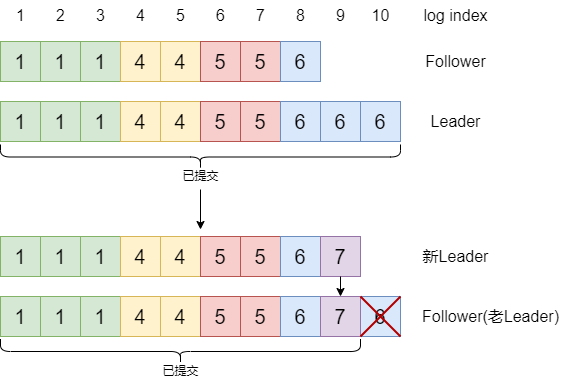

The diagram above was exported from draw.io. Its source (the exported page's mxGraphModel, read from the mxfile embedded in the PNG):
<mxGraphModel dx="942" dy="574" grid="1" gridSize="10" guides="1" tooltips="1" connect="1" arrows="1" fold="1" page="1" pageScale="1" pageWidth="827" pageHeight="1169" math="0" shadow="0">
  <root>
    <mxCell id="0" />
    <mxCell id="1" parent="0" />
    <mxCell id="Ya-jMYVecF2hqFPRRFZ7-1" value="&lt;font style=&quot;font-size: 20px;&quot;&gt;1&lt;/font&gt;" style="rounded=0;whiteSpace=wrap;html=1;fillColor=#d5e8d4;strokeColor=#82b366;fontSize=20;" parent="1" vertex="1">
      <mxGeometry x="40" y="120" width="40" height="40" as="geometry" />
    </mxCell>
    <mxCell id="Ya-jMYVecF2hqFPRRFZ7-2" value="1" style="rounded=0;whiteSpace=wrap;html=1;fillColor=#d5e8d4;strokeColor=#82b366;fontSize=20;" parent="1" vertex="1">
      <mxGeometry x="80" y="120" width="40" height="40" as="geometry" />
    </mxCell>
    <mxCell id="Ya-jMYVecF2hqFPRRFZ7-3" value="1" style="rounded=0;whiteSpace=wrap;html=1;fillColor=#d5e8d4;strokeColor=#82b366;fontSize=20;" parent="1" vertex="1">
      <mxGeometry x="120" y="120" width="40" height="40" as="geometry" />
    </mxCell>
    <mxCell id="Ya-jMYVecF2hqFPRRFZ7-4" value="4" style="rounded=0;whiteSpace=wrap;html=1;fillColor=#fff2cc;strokeColor=#d6b656;fontSize=20;" parent="1" vertex="1">
      <mxGeometry x="160" y="120" width="40" height="40" as="geometry" />
    </mxCell>
    <mxCell id="Ya-jMYVecF2hqFPRRFZ7-5" value="4" style="rounded=0;whiteSpace=wrap;html=1;fillColor=#fff2cc;strokeColor=#d6b656;fontSize=20;" parent="1" vertex="1">
      <mxGeometry x="200" y="120" width="40" height="40" as="geometry" />
    </mxCell>
    <mxCell id="Ya-jMYVecF2hqFPRRFZ7-6" value="5" style="rounded=0;whiteSpace=wrap;html=1;fillColor=#f8cecc;strokeColor=#b85450;fontSize=20;" parent="1" vertex="1">
      <mxGeometry x="240" y="120" width="40" height="40" as="geometry" />
    </mxCell>
    <mxCell id="Ya-jMYVecF2hqFPRRFZ7-7" value="5" style="rounded=0;whiteSpace=wrap;html=1;fillColor=#f8cecc;strokeColor=#b85450;fontSize=20;" parent="1" vertex="1">
      <mxGeometry x="280" y="120" width="40" height="40" as="geometry" />
    </mxCell>
    <mxCell id="Ya-jMYVecF2hqFPRRFZ7-8" value="6" style="rounded=0;whiteSpace=wrap;html=1;fillColor=#dae8fc;strokeColor=#6c8ebf;fontSize=20;" parent="1" vertex="1">
      <mxGeometry x="320" y="120" width="40" height="40" as="geometry" />
    </mxCell>
    <mxCell id="Ya-jMYVecF2hqFPRRFZ7-11" value="1" style="rounded=0;whiteSpace=wrap;html=1;fillColor=#d5e8d4;strokeColor=#82b366;fontSize=20;" parent="1" vertex="1">
      <mxGeometry x="40" y="180" width="40" height="40" as="geometry" />
    </mxCell>
    <mxCell id="Ya-jMYVecF2hqFPRRFZ7-12" value="1" style="rounded=0;whiteSpace=wrap;html=1;fillColor=#d5e8d4;strokeColor=#82b366;fontSize=20;" parent="1" vertex="1">
      <mxGeometry x="80" y="180" width="40" height="40" as="geometry" />
    </mxCell>
    <mxCell id="Ya-jMYVecF2hqFPRRFZ7-13" value="1" style="rounded=0;whiteSpace=wrap;html=1;fillColor=#d5e8d4;strokeColor=#82b366;fontSize=20;" parent="1" vertex="1">
      <mxGeometry x="120" y="180" width="40" height="40" as="geometry" />
    </mxCell>
    <mxCell id="Ya-jMYVecF2hqFPRRFZ7-14" value="4" style="rounded=0;whiteSpace=wrap;html=1;fillColor=#fff2cc;strokeColor=#d6b656;fontSize=20;" parent="1" vertex="1">
      <mxGeometry x="160" y="180" width="40" height="40" as="geometry" />
    </mxCell>
    <mxCell id="Ya-jMYVecF2hqFPRRFZ7-15" value="1" style="text;html=1;align=center;verticalAlign=middle;resizable=0;points=[];autosize=1;strokeColor=none;fillColor=none;fontSize=16;" parent="1" vertex="1">
      <mxGeometry x="45" y="79" width="30" height="30" as="geometry" />
    </mxCell>
    <mxCell id="Ya-jMYVecF2hqFPRRFZ7-16" value="2" style="text;html=1;align=center;verticalAlign=middle;resizable=0;points=[];autosize=1;strokeColor=none;fillColor=none;fontSize=16;" parent="1" vertex="1">
      <mxGeometry x="85" y="79" width="30" height="30" as="geometry" />
    </mxCell>
    <mxCell id="Ya-jMYVecF2hqFPRRFZ7-17" value="3" style="text;html=1;align=center;verticalAlign=middle;resizable=0;points=[];autosize=1;strokeColor=none;fillColor=none;fontSize=16;" parent="1" vertex="1">
      <mxGeometry x="125" y="79" width="30" height="30" as="geometry" />
    </mxCell>
    <mxCell id="Ya-jMYVecF2hqFPRRFZ7-18" value="4" style="text;html=1;align=center;verticalAlign=middle;resizable=0;points=[];autosize=1;strokeColor=none;fillColor=none;fontSize=16;" parent="1" vertex="1">
      <mxGeometry x="165" y="79" width="30" height="30" as="geometry" />
    </mxCell>
    <mxCell id="Ya-jMYVecF2hqFPRRFZ7-19" value="5" style="text;html=1;align=center;verticalAlign=middle;resizable=0;points=[];autosize=1;strokeColor=none;fillColor=none;fontSize=16;" parent="1" vertex="1">
      <mxGeometry x="205" y="79" width="30" height="30" as="geometry" />
    </mxCell>
    <mxCell id="Ya-jMYVecF2hqFPRRFZ7-20" value="6" style="text;html=1;align=center;verticalAlign=middle;resizable=0;points=[];autosize=1;strokeColor=none;fillColor=none;fontSize=16;" parent="1" vertex="1">
      <mxGeometry x="245" y="79" width="30" height="30" as="geometry" />
    </mxCell>
    <mxCell id="Ya-jMYVecF2hqFPRRFZ7-21" value="7" style="text;html=1;align=center;verticalAlign=middle;resizable=0;points=[];autosize=1;strokeColor=none;fillColor=none;fontSize=16;" parent="1" vertex="1">
      <mxGeometry x="285" y="79" width="30" height="30" as="geometry" />
    </mxCell>
    <mxCell id="Ya-jMYVecF2hqFPRRFZ7-22" value="8" style="text;html=1;align=center;verticalAlign=middle;resizable=0;points=[];autosize=1;strokeColor=none;fillColor=none;fontSize=16;" parent="1" vertex="1">
      <mxGeometry x="325" y="79" width="30" height="30" as="geometry" />
    </mxCell>
    <mxCell id="Ya-jMYVecF2hqFPRRFZ7-23" value="9" style="text;html=1;align=center;verticalAlign=middle;resizable=0;points=[];autosize=1;strokeColor=none;fillColor=none;fontSize=16;" parent="1" vertex="1">
      <mxGeometry x="365" y="79" width="30" height="30" as="geometry" />
    </mxCell>
    <mxCell id="Ya-jMYVecF2hqFPRRFZ7-24" value="10" style="text;html=1;align=center;verticalAlign=middle;resizable=0;points=[];autosize=1;strokeColor=none;fillColor=none;fontSize=16;" parent="1" vertex="1">
      <mxGeometry x="400" y="79" width="40" height="30" as="geometry" />
    </mxCell>
    <mxCell id="Ya-jMYVecF2hqFPRRFZ7-25" value="log index" style="text;html=1;align=center;verticalAlign=middle;resizable=0;points=[];autosize=1;strokeColor=none;fillColor=none;fontSize=16;" parent="1" vertex="1">
      <mxGeometry x="450" y="79" width="90" height="30" as="geometry" />
    </mxCell>
    <mxCell id="Ya-jMYVecF2hqFPRRFZ7-26" value="Follower" style="text;html=1;align=center;verticalAlign=middle;resizable=0;points=[];autosize=1;strokeColor=none;fillColor=none;fontSize=16;" parent="1" vertex="1">
      <mxGeometry x="455" y="125" width="80" height="30" as="geometry" />
    </mxCell>
    <mxCell id="Ya-jMYVecF2hqFPRRFZ7-27" value="Leader" style="text;html=1;align=center;verticalAlign=middle;resizable=0;points=[];autosize=1;strokeColor=none;fillColor=none;fontSize=16;" parent="1" vertex="1">
      <mxGeometry x="460" y="185" width="70" height="30" as="geometry" />
    </mxCell>
    <mxCell id="Ya-jMYVecF2hqFPRRFZ7-28" value="4" style="rounded=0;whiteSpace=wrap;html=1;fillColor=#fff2cc;strokeColor=#d6b656;fontSize=20;" parent="1" vertex="1">
      <mxGeometry x="200" y="180" width="40" height="40" as="geometry" />
    </mxCell>
    <mxCell id="Ya-jMYVecF2hqFPRRFZ7-29" value="5" style="rounded=0;whiteSpace=wrap;html=1;fillColor=#f8cecc;strokeColor=#b85450;fontSize=20;" parent="1" vertex="1">
      <mxGeometry x="240" y="180" width="40" height="40" as="geometry" />
    </mxCell>
    <mxCell id="Ya-jMYVecF2hqFPRRFZ7-30" value="5" style="rounded=0;whiteSpace=wrap;html=1;fillColor=#f8cecc;strokeColor=#b85450;fontSize=20;" parent="1" vertex="1">
      <mxGeometry x="280" y="180" width="40" height="40" as="geometry" />
    </mxCell>
    <mxCell id="Ya-jMYVecF2hqFPRRFZ7-31" value="6" style="rounded=0;whiteSpace=wrap;html=1;fillColor=#dae8fc;strokeColor=#6c8ebf;fontSize=20;" parent="1" vertex="1">
      <mxGeometry x="320" y="180" width="40" height="40" as="geometry" />
    </mxCell>
    <mxCell id="Ya-jMYVecF2hqFPRRFZ7-32" value="6" style="rounded=0;whiteSpace=wrap;html=1;fillColor=#dae8fc;strokeColor=#6c8ebf;fontSize=20;" parent="1" vertex="1">
      <mxGeometry x="360" y="180" width="40" height="40" as="geometry" />
    </mxCell>
    <mxCell id="Ya-jMYVecF2hqFPRRFZ7-33" value="6" style="rounded=0;whiteSpace=wrap;html=1;fillColor=#dae8fc;strokeColor=#6c8ebf;fontSize=20;" parent="1" vertex="1">
      <mxGeometry x="400" y="180" width="40" height="40" as="geometry" />
    </mxCell>
    <mxCell id="Ya-jMYVecF2hqFPRRFZ7-35" value="" style="shape=curlyBracket;whiteSpace=wrap;html=1;rounded=1;rotation=-90;" parent="1" vertex="1">
      <mxGeometry x="227.5" y="35.5" width="25" height="400" as="geometry" />
    </mxCell>
    <mxCell id="Ya-jMYVecF2hqFPRRFZ7-36" value="已提交" style="text;html=1;align=center;verticalAlign=middle;resizable=0;points=[];autosize=1;strokeColor=none;fillColor=none;" parent="1" vertex="1">
      <mxGeometry x="210" y="240" width="60" height="30" as="geometry" />
    </mxCell>
    <mxCell id="Ya-jMYVecF2hqFPRRFZ7-37" value="&lt;font style=&quot;font-size: 20px;&quot;&gt;1&lt;/font&gt;" style="rounded=0;whiteSpace=wrap;html=1;fillColor=#d5e8d4;strokeColor=#82b366;fontSize=20;" parent="1" vertex="1">
      <mxGeometry x="40" y="315" width="40" height="40" as="geometry" />
    </mxCell>
    <mxCell id="Ya-jMYVecF2hqFPRRFZ7-38" value="1" style="rounded=0;whiteSpace=wrap;html=1;fillColor=#d5e8d4;strokeColor=#82b366;fontSize=20;" parent="1" vertex="1">
      <mxGeometry x="80" y="315" width="40" height="40" as="geometry" />
    </mxCell>
    <mxCell id="Ya-jMYVecF2hqFPRRFZ7-39" value="1" style="rounded=0;whiteSpace=wrap;html=1;fillColor=#d5e8d4;strokeColor=#82b366;fontSize=20;" parent="1" vertex="1">
      <mxGeometry x="120" y="315" width="40" height="40" as="geometry" />
    </mxCell>
    <mxCell id="Ya-jMYVecF2hqFPRRFZ7-40" value="4" style="rounded=0;whiteSpace=wrap;html=1;fillColor=#fff2cc;strokeColor=#d6b656;fontSize=20;" parent="1" vertex="1">
      <mxGeometry x="160" y="315" width="40" height="40" as="geometry" />
    </mxCell>
    <mxCell id="Ya-jMYVecF2hqFPRRFZ7-41" value="4" style="rounded=0;whiteSpace=wrap;html=1;fillColor=#fff2cc;strokeColor=#d6b656;fontSize=20;" parent="1" vertex="1">
      <mxGeometry x="200" y="315" width="40" height="40" as="geometry" />
    </mxCell>
    <mxCell id="Ya-jMYVecF2hqFPRRFZ7-42" value="5" style="rounded=0;whiteSpace=wrap;html=1;fillColor=#f8cecc;strokeColor=#b85450;fontSize=20;" parent="1" vertex="1">
      <mxGeometry x="240" y="315" width="40" height="40" as="geometry" />
    </mxCell>
    <mxCell id="Ya-jMYVecF2hqFPRRFZ7-43" value="5" style="rounded=0;whiteSpace=wrap;html=1;fillColor=#f8cecc;strokeColor=#b85450;fontSize=20;" parent="1" vertex="1">
      <mxGeometry x="280" y="315" width="40" height="40" as="geometry" />
    </mxCell>
    <mxCell id="Ya-jMYVecF2hqFPRRFZ7-44" value="6" style="rounded=0;whiteSpace=wrap;html=1;fillColor=#dae8fc;strokeColor=#6c8ebf;fontSize=20;" parent="1" vertex="1">
      <mxGeometry x="320" y="315" width="40" height="40" as="geometry" />
    </mxCell>
    <mxCell id="Ya-jMYVecF2hqFPRRFZ7-45" value="1" style="rounded=0;whiteSpace=wrap;html=1;fillColor=#d5e8d4;strokeColor=#82b366;fontSize=20;" parent="1" vertex="1">
      <mxGeometry x="40" y="375" width="40" height="40" as="geometry" />
    </mxCell>
    <mxCell id="Ya-jMYVecF2hqFPRRFZ7-46" value="1" style="rounded=0;whiteSpace=wrap;html=1;fillColor=#d5e8d4;strokeColor=#82b366;fontSize=20;" parent="1" vertex="1">
      <mxGeometry x="80" y="375" width="40" height="40" as="geometry" />
    </mxCell>
    <mxCell id="Ya-jMYVecF2hqFPRRFZ7-47" value="1" style="rounded=0;whiteSpace=wrap;html=1;fillColor=#d5e8d4;strokeColor=#82b366;fontSize=20;" parent="1" vertex="1">
      <mxGeometry x="120" y="375" width="40" height="40" as="geometry" />
    </mxCell>
    <mxCell id="Ya-jMYVecF2hqFPRRFZ7-48" value="4" style="rounded=0;whiteSpace=wrap;html=1;fillColor=#fff2cc;strokeColor=#d6b656;fontSize=20;" parent="1" vertex="1">
      <mxGeometry x="160" y="375" width="40" height="40" as="geometry" />
    </mxCell>
    <mxCell id="Ya-jMYVecF2hqFPRRFZ7-49" value="新Leader" style="text;html=1;align=center;verticalAlign=middle;resizable=0;points=[];autosize=1;strokeColor=none;fillColor=none;fontSize=16;" parent="1" vertex="1">
      <mxGeometry x="450" y="320" width="90" height="30" as="geometry" />
    </mxCell>
    <mxCell id="Ya-jMYVecF2hqFPRRFZ7-50" value="Follower(老Leader)" style="text;html=1;align=center;verticalAlign=middle;resizable=0;points=[];autosize=1;strokeColor=none;fillColor=none;fontSize=16;" parent="1" vertex="1">
      <mxGeometry x="450" y="380" width="160" height="30" as="geometry" />
    </mxCell>
    <mxCell id="Ya-jMYVecF2hqFPRRFZ7-51" value="4" style="rounded=0;whiteSpace=wrap;html=1;fillColor=#fff2cc;strokeColor=#d6b656;fontSize=20;" parent="1" vertex="1">
      <mxGeometry x="200" y="375" width="40" height="40" as="geometry" />
    </mxCell>
    <mxCell id="Ya-jMYVecF2hqFPRRFZ7-52" value="5" style="rounded=0;whiteSpace=wrap;html=1;fillColor=#f8cecc;strokeColor=#b85450;fontSize=20;" parent="1" vertex="1">
      <mxGeometry x="240" y="375" width="40" height="40" as="geometry" />
    </mxCell>
    <mxCell id="Ya-jMYVecF2hqFPRRFZ7-53" value="5" style="rounded=0;whiteSpace=wrap;html=1;fillColor=#f8cecc;strokeColor=#b85450;fontSize=20;" parent="1" vertex="1">
      <mxGeometry x="280" y="375" width="40" height="40" as="geometry" />
    </mxCell>
    <mxCell id="Ya-jMYVecF2hqFPRRFZ7-54" value="6" style="rounded=0;whiteSpace=wrap;html=1;fillColor=#dae8fc;strokeColor=#6c8ebf;fontSize=20;" parent="1" vertex="1">
      <mxGeometry x="320" y="375" width="40" height="40" as="geometry" />
    </mxCell>
    <mxCell id="Ya-jMYVecF2hqFPRRFZ7-56" value="6" style="rounded=0;whiteSpace=wrap;html=1;fillColor=#dae8fc;strokeColor=#6c8ebf;fontSize=20;" parent="1" vertex="1">
      <mxGeometry x="400" y="375" width="40" height="40" as="geometry" />
    </mxCell>
    <mxCell id="Ya-jMYVecF2hqFPRRFZ7-57" value="" style="shape=curlyBracket;whiteSpace=wrap;html=1;rounded=1;rotation=-90;" parent="1" vertex="1">
      <mxGeometry x="207.5" y="250" width="25" height="360" as="geometry" />
    </mxCell>
    <mxCell id="Ya-jMYVecF2hqFPRRFZ7-58" value="已提交" style="text;html=1;align=center;verticalAlign=middle;resizable=0;points=[];autosize=1;strokeColor=none;fillColor=none;" parent="1" vertex="1">
      <mxGeometry x="190" y="434.5" width="60" height="30" as="geometry" />
    </mxCell>
    <mxCell id="Ya-jMYVecF2hqFPRRFZ7-59" value="7" style="rounded=0;whiteSpace=wrap;html=1;fillColor=#e1d5e7;strokeColor=#9673a6;fontSize=20;" parent="1" vertex="1">
      <mxGeometry x="360" y="375" width="40" height="40" as="geometry" />
    </mxCell>
    <mxCell id="Ya-jMYVecF2hqFPRRFZ7-60" value="" style="shape=umlDestroy;whiteSpace=wrap;html=1;strokeWidth=2;fillColor=#e51400;strokeColor=#B20000;fontColor=#ffffff;" parent="1" vertex="1">
      <mxGeometry x="400" y="375" width="40" height="40" as="geometry" />
    </mxCell>
    <mxCell id="Ya-jMYVecF2hqFPRRFZ7-61" value="7" style="rounded=0;whiteSpace=wrap;html=1;fillColor=#e1d5e7;strokeColor=#9673a6;fontSize=20;" parent="1" vertex="1">
      <mxGeometry x="360" y="315" width="40" height="40" as="geometry" />
    </mxCell>
    <mxCell id="Ya-jMYVecF2hqFPRRFZ7-62" value="" style="endArrow=classic;html=1;rounded=0;entryX=0.5;entryY=0;entryDx=0;entryDy=0;exitX=0.5;exitY=1;exitDx=0;exitDy=0;" parent="1" source="Ya-jMYVecF2hqFPRRFZ7-61" target="Ya-jMYVecF2hqFPRRFZ7-59" edge="1">
      <mxGeometry width="50" height="50" relative="1" as="geometry">
        <mxPoint x="250" y="360" as="sourcePoint" />
        <mxPoint x="300" y="310" as="targetPoint" />
      </mxGeometry>
    </mxCell>
    <mxCell id="Ya-jMYVecF2hqFPRRFZ7-63" value="" style="endArrow=classic;html=1;rounded=0;" parent="1" edge="1">
      <mxGeometry width="50" height="50" relative="1" as="geometry">
        <mxPoint x="240" y="268" as="sourcePoint" />
        <mxPoint x="240" y="308" as="targetPoint" />
      </mxGeometry>
    </mxCell>
  </root>
</mxGraphModel>